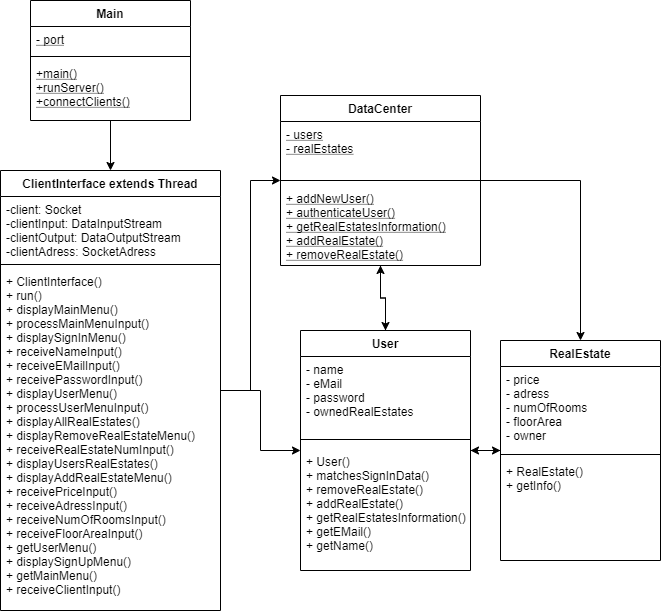

The diagram above was exported from draw.io. Its source (the exported page's mxGraphModel, read from the mxfile embedded in the PNG):
<mxGraphModel dx="1086" dy="806" grid="1" gridSize="10" guides="1" tooltips="1" connect="1" arrows="1" fold="1" page="1" pageScale="1" pageWidth="850" pageHeight="1100" math="0" shadow="0">
  <root>
    <mxCell id="0" />
    <mxCell id="1" parent="0" />
    <mxCell id="ul5ZDdfMionyKRLc5kxO-14" style="edgeStyle=orthogonalEdgeStyle;rounded=0;orthogonalLoop=1;jettySize=auto;html=1;" parent="1" source="hi_FXAqxv4JR-hP9kOLW-1" target="hi_FXAqxv4JR-hP9kOLW-5" edge="1">
      <mxGeometry relative="1" as="geometry" />
    </mxCell>
    <mxCell id="hi_FXAqxv4JR-hP9kOLW-1" value="Main" style="swimlane;fontStyle=1;align=center;verticalAlign=top;childLayout=stackLayout;horizontal=1;startSize=26;horizontalStack=0;resizeParent=1;resizeParentMax=0;resizeLast=0;collapsible=1;marginBottom=0;" parent="1" vertex="1">
      <mxGeometry x="170" y="370" width="160" height="120" as="geometry" />
    </mxCell>
    <mxCell id="hi_FXAqxv4JR-hP9kOLW-2" value="- port" style="text;strokeColor=none;fillColor=none;align=left;verticalAlign=top;spacingLeft=4;spacingRight=4;overflow=hidden;rotatable=0;points=[[0,0.5],[1,0.5]];portConstraint=eastwest;fontStyle=4" parent="hi_FXAqxv4JR-hP9kOLW-1" vertex="1">
      <mxGeometry y="26" width="160" height="26" as="geometry" />
    </mxCell>
    <mxCell id="hi_FXAqxv4JR-hP9kOLW-3" value="" style="line;strokeWidth=1;fillColor=none;align=left;verticalAlign=middle;spacingTop=-1;spacingLeft=3;spacingRight=3;rotatable=0;labelPosition=right;points=[];portConstraint=eastwest;" parent="hi_FXAqxv4JR-hP9kOLW-1" vertex="1">
      <mxGeometry y="52" width="160" height="8" as="geometry" />
    </mxCell>
    <mxCell id="hi_FXAqxv4JR-hP9kOLW-4" value="+main()&#10;+runServer()&#10;+connectClients()&#10;" style="text;strokeColor=none;fillColor=none;align=left;verticalAlign=top;spacingLeft=4;spacingRight=4;overflow=hidden;rotatable=0;points=[[0,0.5],[1,0.5]];portConstraint=eastwest;fontStyle=4" parent="hi_FXAqxv4JR-hP9kOLW-1" vertex="1">
      <mxGeometry y="60" width="160" height="60" as="geometry" />
    </mxCell>
    <mxCell id="ul5ZDdfMionyKRLc5kxO-16" style="edgeStyle=orthogonalEdgeStyle;rounded=0;orthogonalLoop=1;jettySize=auto;html=1;" parent="1" source="hi_FXAqxv4JR-hP9kOLW-5" target="hi_FXAqxv4JR-hP9kOLW-13" edge="1">
      <mxGeometry relative="1" as="geometry" />
    </mxCell>
    <mxCell id="ul5ZDdfMionyKRLc5kxO-17" style="edgeStyle=orthogonalEdgeStyle;rounded=0;orthogonalLoop=1;jettySize=auto;html=1;" parent="1" source="hi_FXAqxv4JR-hP9kOLW-5" target="hi_FXAqxv4JR-hP9kOLW-9" edge="1">
      <mxGeometry relative="1" as="geometry" />
    </mxCell>
    <mxCell id="hi_FXAqxv4JR-hP9kOLW-5" value="ClientInterface extends Thread" style="swimlane;fontStyle=1;align=center;verticalAlign=top;childLayout=stackLayout;horizontal=1;startSize=26;horizontalStack=0;resizeParent=1;resizeParentMax=0;resizeLast=0;collapsible=1;marginBottom=0;" parent="1" vertex="1">
      <mxGeometry x="140" y="540" width="220" height="440" as="geometry" />
    </mxCell>
    <mxCell id="hi_FXAqxv4JR-hP9kOLW-6" value="-client: Socket&#10;-clientInput: DataInputStream&#10;-clientOutput: DataOutputStream&#10;-clientAdress: SocketAdress&#10;" style="text;strokeColor=none;fillColor=none;align=left;verticalAlign=top;spacingLeft=4;spacingRight=4;overflow=hidden;rotatable=0;points=[[0,0.5],[1,0.5]];portConstraint=eastwest;" parent="hi_FXAqxv4JR-hP9kOLW-5" vertex="1">
      <mxGeometry y="26" width="220" height="64" as="geometry" />
    </mxCell>
    <mxCell id="hi_FXAqxv4JR-hP9kOLW-7" value="" style="line;strokeWidth=1;fillColor=none;align=left;verticalAlign=middle;spacingTop=-1;spacingLeft=3;spacingRight=3;rotatable=0;labelPosition=right;points=[];portConstraint=eastwest;" parent="hi_FXAqxv4JR-hP9kOLW-5" vertex="1">
      <mxGeometry y="90" width="220" height="8" as="geometry" />
    </mxCell>
    <mxCell id="hi_FXAqxv4JR-hP9kOLW-8" value="+ ClientInterface()&#10;+ run()&#10;+ displayMainMenu()&#10;+ processMainMenuInput()&#10;+ displaySignInMenu()&#10;+ receiveNameInput()&#10;+ receiveEMailInput()&#10;+ receivePasswordInput()&#10;+ displayUserMenu()&#10;+ processUserMenuInput()&#10;+ displayAllRealEstates()&#10;+ displayRemoveRealEstateMenu()&#10;+ receiveRealEstateNumInput()&#10;+ displayUsersRealEstates()&#10;+ displayAddRealEstateMenu()&#10;+ receivePriceInput()&#10;+ receiveAdressInput()&#10;+ receiveNumOfRoomsInput()&#10;+ receiveFloorAreaInput()&#10;+ getUserMenu()&#10;+ displaySignUpMenu()&#10;+ getMainMenu()&#10;+ receiveClientInput()&#10;" style="text;strokeColor=none;fillColor=none;align=left;verticalAlign=top;spacingLeft=4;spacingRight=4;overflow=hidden;rotatable=0;points=[[0,0.5],[1,0.5]];portConstraint=eastwest;" parent="hi_FXAqxv4JR-hP9kOLW-5" vertex="1">
      <mxGeometry y="98" width="220" height="342" as="geometry" />
    </mxCell>
    <mxCell id="ul5ZDdfMionyKRLc5kxO-18" style="edgeStyle=orthogonalEdgeStyle;rounded=0;orthogonalLoop=1;jettySize=auto;html=1;" parent="1" source="hi_FXAqxv4JR-hP9kOLW-9" target="ul5ZDdfMionyKRLc5kxO-1" edge="1">
      <mxGeometry relative="1" as="geometry" />
    </mxCell>
    <mxCell id="ul5ZDdfMionyKRLc5kxO-19" style="edgeStyle=orthogonalEdgeStyle;rounded=0;orthogonalLoop=1;jettySize=auto;html=1;" parent="1" source="hi_FXAqxv4JR-hP9kOLW-9" target="hi_FXAqxv4JR-hP9kOLW-13" edge="1">
      <mxGeometry relative="1" as="geometry" />
    </mxCell>
    <mxCell id="hi_FXAqxv4JR-hP9kOLW-9" value="User" style="swimlane;fontStyle=1;align=center;verticalAlign=top;childLayout=stackLayout;horizontal=1;startSize=26;horizontalStack=0;resizeParent=1;resizeParentMax=0;resizeLast=0;collapsible=1;marginBottom=0;" parent="1" vertex="1">
      <mxGeometry x="440" y="700" width="170" height="240" as="geometry" />
    </mxCell>
    <mxCell id="hi_FXAqxv4JR-hP9kOLW-10" value="- name&#10;- eMail&#10;- password&#10;- ownedRealEstates&#10;" style="text;strokeColor=none;fillColor=none;align=left;verticalAlign=top;spacingLeft=4;spacingRight=4;overflow=hidden;rotatable=0;points=[[0,0.5],[1,0.5]];portConstraint=eastwest;" parent="hi_FXAqxv4JR-hP9kOLW-9" vertex="1">
      <mxGeometry y="26" width="170" height="74" as="geometry" />
    </mxCell>
    <mxCell id="hi_FXAqxv4JR-hP9kOLW-11" value="" style="line;strokeWidth=1;fillColor=none;align=left;verticalAlign=middle;spacingTop=-1;spacingLeft=3;spacingRight=3;rotatable=0;labelPosition=right;points=[];portConstraint=eastwest;" parent="hi_FXAqxv4JR-hP9kOLW-9" vertex="1">
      <mxGeometry y="100" width="170" height="18" as="geometry" />
    </mxCell>
    <mxCell id="hi_FXAqxv4JR-hP9kOLW-12" value="+ User()&#10;+ matchesSignInData()&#10;+ removeRealEstate()&#10;+ addRealEstate()&#10;+ getRealEstatesInformation()&#10;+ getEMail()&#10;+ getName()" style="text;strokeColor=none;fillColor=none;align=left;verticalAlign=top;spacingLeft=4;spacingRight=4;overflow=hidden;rotatable=0;points=[[0,0.5],[1,0.5]];portConstraint=eastwest;" parent="hi_FXAqxv4JR-hP9kOLW-9" vertex="1">
      <mxGeometry y="118" width="170" height="122" as="geometry" />
    </mxCell>
    <mxCell id="ul5ZDdfMionyKRLc5kxO-22" style="edgeStyle=orthogonalEdgeStyle;rounded=0;orthogonalLoop=1;jettySize=auto;html=1;" parent="1" source="hi_FXAqxv4JR-hP9kOLW-13" target="hi_FXAqxv4JR-hP9kOLW-9" edge="1">
      <mxGeometry relative="1" as="geometry" />
    </mxCell>
    <mxCell id="ul5ZDdfMionyKRLc5kxO-23" style="edgeStyle=orthogonalEdgeStyle;rounded=0;orthogonalLoop=1;jettySize=auto;html=1;" parent="1" source="hi_FXAqxv4JR-hP9kOLW-13" target="ul5ZDdfMionyKRLc5kxO-1" edge="1">
      <mxGeometry relative="1" as="geometry" />
    </mxCell>
    <mxCell id="hi_FXAqxv4JR-hP9kOLW-13" value="DataCenter" style="swimlane;fontStyle=1;align=center;verticalAlign=top;childLayout=stackLayout;horizontal=1;startSize=26;horizontalStack=0;resizeParent=1;resizeParentMax=0;resizeLast=0;collapsible=1;marginBottom=0;" parent="1" vertex="1">
      <mxGeometry x="420" y="465" width="200" height="170" as="geometry" />
    </mxCell>
    <mxCell id="hi_FXAqxv4JR-hP9kOLW-14" value="- users&#10;- realEstates" style="text;strokeColor=none;fillColor=none;align=left;verticalAlign=top;spacingLeft=4;spacingRight=4;overflow=hidden;rotatable=0;points=[[0,0.5],[1,0.5]];portConstraint=eastwest;fontStyle=4" parent="hi_FXAqxv4JR-hP9kOLW-13" vertex="1">
      <mxGeometry y="26" width="200" height="54" as="geometry" />
    </mxCell>
    <mxCell id="hi_FXAqxv4JR-hP9kOLW-15" value="" style="line;strokeWidth=1;fillColor=none;align=left;verticalAlign=middle;spacingTop=-1;spacingLeft=3;spacingRight=3;rotatable=0;labelPosition=right;points=[];portConstraint=eastwest;" parent="hi_FXAqxv4JR-hP9kOLW-13" vertex="1">
      <mxGeometry y="80" width="200" height="10" as="geometry" />
    </mxCell>
    <mxCell id="hi_FXAqxv4JR-hP9kOLW-16" value="+ addNewUser()&#10;+ authenticateUser()&#10;+ getRealEstatesInformation()&#10;+ addRealEstate()&#10;+ removeRealEstate()" style="text;strokeColor=none;fillColor=none;align=left;verticalAlign=top;spacingLeft=4;spacingRight=4;overflow=hidden;rotatable=0;points=[[0,0.5],[1,0.5]];portConstraint=eastwest;fontStyle=4" parent="hi_FXAqxv4JR-hP9kOLW-13" vertex="1">
      <mxGeometry y="90" width="200" height="80" as="geometry" />
    </mxCell>
    <mxCell id="ul5ZDdfMionyKRLc5kxO-20" style="edgeStyle=orthogonalEdgeStyle;rounded=0;orthogonalLoop=1;jettySize=auto;html=1;" parent="1" source="ul5ZDdfMionyKRLc5kxO-1" target="hi_FXAqxv4JR-hP9kOLW-9" edge="1">
      <mxGeometry relative="1" as="geometry" />
    </mxCell>
    <mxCell id="ul5ZDdfMionyKRLc5kxO-1" value="RealEstate" style="swimlane;fontStyle=1;align=center;verticalAlign=top;childLayout=stackLayout;horizontal=1;startSize=26;horizontalStack=0;resizeParent=1;resizeParentMax=0;resizeLast=0;collapsible=1;marginBottom=0;" parent="1" vertex="1">
      <mxGeometry x="640" y="710" width="160" height="220" as="geometry" />
    </mxCell>
    <mxCell id="ul5ZDdfMionyKRLc5kxO-2" value="- price&#10;- adress&#10;- numOfRooms&#10;- floorArea&#10;- owner" style="text;strokeColor=none;fillColor=none;align=left;verticalAlign=top;spacingLeft=4;spacingRight=4;overflow=hidden;rotatable=0;points=[[0,0.5],[1,0.5]];portConstraint=eastwest;fontStyle=0" parent="ul5ZDdfMionyKRLc5kxO-1" vertex="1">
      <mxGeometry y="26" width="160" height="84" as="geometry" />
    </mxCell>
    <mxCell id="ul5ZDdfMionyKRLc5kxO-3" value="" style="line;strokeWidth=1;fillColor=none;align=left;verticalAlign=middle;spacingTop=-1;spacingLeft=3;spacingRight=3;rotatable=0;labelPosition=right;points=[];portConstraint=eastwest;" parent="ul5ZDdfMionyKRLc5kxO-1" vertex="1">
      <mxGeometry y="110" width="160" height="8" as="geometry" />
    </mxCell>
    <mxCell id="ul5ZDdfMionyKRLc5kxO-4" value="+ RealEstate()&#10;+ getInfo()" style="text;strokeColor=none;fillColor=none;align=left;verticalAlign=top;spacingLeft=4;spacingRight=4;overflow=hidden;rotatable=0;points=[[0,0.5],[1,0.5]];portConstraint=eastwest;" parent="ul5ZDdfMionyKRLc5kxO-1" vertex="1">
      <mxGeometry y="118" width="160" height="102" as="geometry" />
    </mxCell>
  </root>
</mxGraphModel>